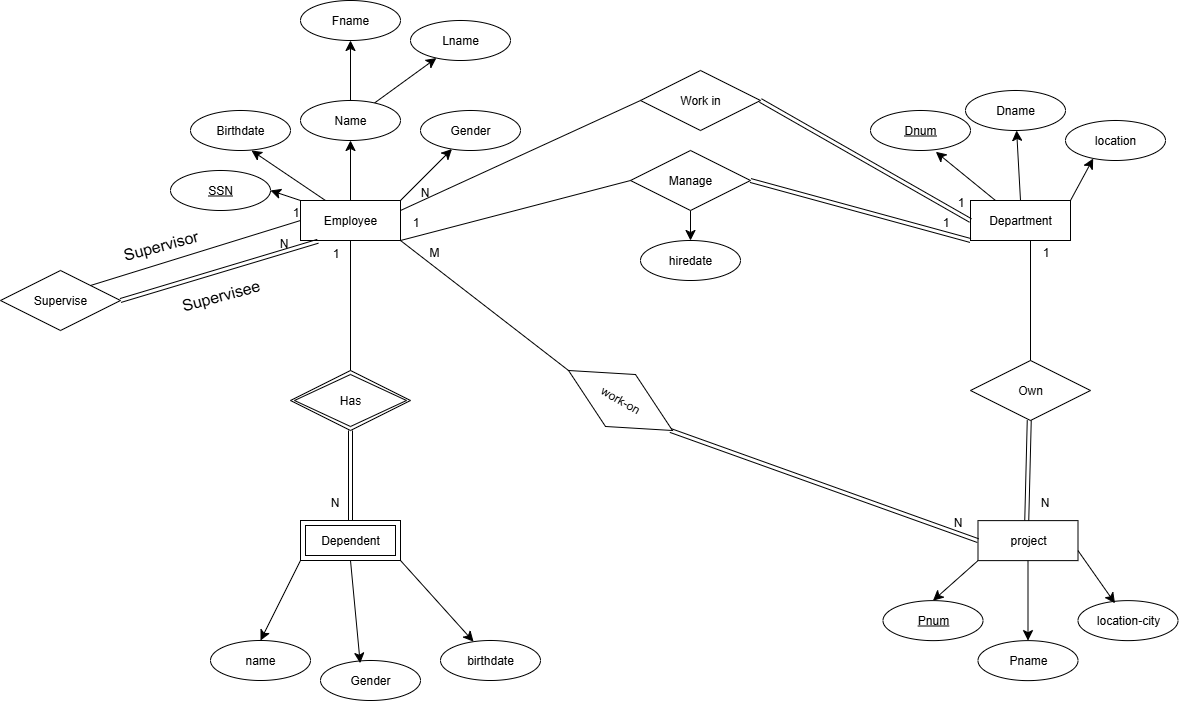

The diagram above was exported from draw.io. Its source (the exported page's mxGraphModel, read from the mxfile embedded in the PNG):
<mxGraphModel dx="1961" dy="485" grid="1" gridSize="10" guides="1" tooltips="1" connect="1" arrows="1" fold="1" page="1" pageScale="1" pageWidth="850" pageHeight="1100" math="0" shadow="0">
  <root>
    <mxCell id="0" />
    <mxCell id="1" parent="0" />
    <mxCell id="8WeW4ZTMZ6MquJKneGcD-20" style="edgeStyle=none;curved=1;rounded=0;orthogonalLoop=1;jettySize=auto;html=1;exitX=1;exitY=0;exitDx=0;exitDy=0;fontSize=12;startSize=8;endSize=8;" parent="1" source="8WeW4ZTMZ6MquJKneGcD-9" target="8WeW4ZTMZ6MquJKneGcD-13" edge="1">
      <mxGeometry relative="1" as="geometry" />
    </mxCell>
    <mxCell id="8WeW4ZTMZ6MquJKneGcD-21" style="edgeStyle=none;curved=1;rounded=0;orthogonalLoop=1;jettySize=auto;html=1;exitX=0;exitY=0;exitDx=0;exitDy=0;entryX=1;entryY=0.5;entryDx=0;entryDy=0;fontSize=12;startSize=8;endSize=8;" parent="1" source="8WeW4ZTMZ6MquJKneGcD-9" target="8WeW4ZTMZ6MquJKneGcD-11" edge="1">
      <mxGeometry relative="1" as="geometry" />
    </mxCell>
    <mxCell id="8WeW4ZTMZ6MquJKneGcD-23" style="edgeStyle=none;curved=1;rounded=0;orthogonalLoop=1;jettySize=auto;html=1;exitX=0.5;exitY=0;exitDx=0;exitDy=0;entryX=0.5;entryY=1;entryDx=0;entryDy=0;fontSize=12;startSize=8;endSize=8;" parent="1" source="8WeW4ZTMZ6MquJKneGcD-9" target="8WeW4ZTMZ6MquJKneGcD-15" edge="1">
      <mxGeometry relative="1" as="geometry" />
    </mxCell>
    <mxCell id="8WeW4ZTMZ6MquJKneGcD-9" value="Employee" style="whiteSpace=wrap;html=1;align=center;" parent="1" vertex="1">
      <mxGeometry x="-260" y="370" width="100" height="40" as="geometry" />
    </mxCell>
    <mxCell id="8WeW4ZTMZ6MquJKneGcD-11" value="SSN" style="ellipse;whiteSpace=wrap;html=1;align=center;fontStyle=4;" parent="1" vertex="1">
      <mxGeometry x="-390" y="340" width="100" height="40" as="geometry" />
    </mxCell>
    <mxCell id="8WeW4ZTMZ6MquJKneGcD-13" value="Gender" style="ellipse;whiteSpace=wrap;html=1;align=center;" parent="1" vertex="1">
      <mxGeometry x="-140" y="280" width="100" height="40" as="geometry" />
    </mxCell>
    <mxCell id="8WeW4ZTMZ6MquJKneGcD-14" value="Birthdate" style="ellipse;whiteSpace=wrap;html=1;align=center;" parent="1" vertex="1">
      <mxGeometry x="-370" y="280" width="100" height="40" as="geometry" />
    </mxCell>
    <mxCell id="8WeW4ZTMZ6MquJKneGcD-17" value="" style="edgeStyle=none;curved=1;rounded=0;orthogonalLoop=1;jettySize=auto;html=1;fontSize=12;startSize=8;endSize=8;" parent="1" source="8WeW4ZTMZ6MquJKneGcD-15" target="8WeW4ZTMZ6MquJKneGcD-16" edge="1">
      <mxGeometry relative="1" as="geometry" />
    </mxCell>
    <mxCell id="8WeW4ZTMZ6MquJKneGcD-19" value="" style="edgeStyle=none;curved=1;rounded=0;orthogonalLoop=1;jettySize=auto;html=1;fontSize=12;startSize=8;endSize=8;" parent="1" source="8WeW4ZTMZ6MquJKneGcD-15" target="8WeW4ZTMZ6MquJKneGcD-18" edge="1">
      <mxGeometry relative="1" as="geometry" />
    </mxCell>
    <mxCell id="8WeW4ZTMZ6MquJKneGcD-15" value="Name" style="ellipse;whiteSpace=wrap;html=1;align=center;" parent="1" vertex="1">
      <mxGeometry x="-260" y="270" width="100" height="40" as="geometry" />
    </mxCell>
    <mxCell id="8WeW4ZTMZ6MquJKneGcD-16" value="Fname" style="ellipse;whiteSpace=wrap;html=1;align=center;" parent="1" vertex="1">
      <mxGeometry x="-260" y="170" width="100" height="40" as="geometry" />
    </mxCell>
    <mxCell id="8WeW4ZTMZ6MquJKneGcD-18" value="Lname" style="ellipse;whiteSpace=wrap;html=1;align=center;" parent="1" vertex="1">
      <mxGeometry x="-150" y="190" width="100" height="40" as="geometry" />
    </mxCell>
    <mxCell id="8WeW4ZTMZ6MquJKneGcD-22" style="edgeStyle=none;curved=1;rounded=0;orthogonalLoop=1;jettySize=auto;html=1;exitX=0.25;exitY=0;exitDx=0;exitDy=0;entryX=0.61;entryY=1;entryDx=0;entryDy=0;entryPerimeter=0;fontSize=12;startSize=8;endSize=8;" parent="1" source="8WeW4ZTMZ6MquJKneGcD-9" target="8WeW4ZTMZ6MquJKneGcD-14" edge="1">
      <mxGeometry relative="1" as="geometry" />
    </mxCell>
    <mxCell id="8WeW4ZTMZ6MquJKneGcD-32" style="edgeStyle=none;curved=1;rounded=0;orthogonalLoop=1;jettySize=auto;html=1;exitX=0.5;exitY=0;exitDx=0;exitDy=0;fontSize=12;startSize=8;endSize=8;" parent="1" source="8WeW4ZTMZ6MquJKneGcD-24" target="8WeW4ZTMZ6MquJKneGcD-28" edge="1">
      <mxGeometry relative="1" as="geometry" />
    </mxCell>
    <mxCell id="8WeW4ZTMZ6MquJKneGcD-24" value="Department" style="whiteSpace=wrap;html=1;align=center;" parent="1" vertex="1">
      <mxGeometry x="410" y="370" width="100" height="40" as="geometry" />
    </mxCell>
    <mxCell id="8WeW4ZTMZ6MquJKneGcD-25" value="Dnum" style="ellipse;whiteSpace=wrap;html=1;align=center;fontStyle=4;" parent="1" vertex="1">
      <mxGeometry x="310" y="280" width="100" height="40" as="geometry" />
    </mxCell>
    <mxCell id="8WeW4ZTMZ6MquJKneGcD-27" value="hiredate" style="ellipse;whiteSpace=wrap;html=1;align=center;" parent="1" vertex="1">
      <mxGeometry x="80" y="410" width="100" height="40" as="geometry" />
    </mxCell>
    <mxCell id="8WeW4ZTMZ6MquJKneGcD-28" value="Dname" style="ellipse;whiteSpace=wrap;html=1;align=center;" parent="1" vertex="1">
      <mxGeometry x="405" y="260" width="100" height="40" as="geometry" />
    </mxCell>
    <mxCell id="8WeW4ZTMZ6MquJKneGcD-29" value="name" style="ellipse;whiteSpace=wrap;html=1;align=center;" parent="1" vertex="1">
      <mxGeometry x="-350" y="810" width="100" height="40" as="geometry" />
    </mxCell>
    <mxCell id="8WeW4ZTMZ6MquJKneGcD-30" value="location" style="ellipse;whiteSpace=wrap;html=1;align=center;" parent="1" vertex="1">
      <mxGeometry x="505" y="290" width="100" height="40" as="geometry" />
    </mxCell>
    <mxCell id="8WeW4ZTMZ6MquJKneGcD-31" style="edgeStyle=none;curved=1;rounded=0;orthogonalLoop=1;jettySize=auto;html=1;exitX=0.25;exitY=0;exitDx=0;exitDy=0;entryX=0.653;entryY=1.033;entryDx=0;entryDy=0;entryPerimeter=0;fontSize=12;startSize=8;endSize=8;" parent="1" source="8WeW4ZTMZ6MquJKneGcD-24" target="8WeW4ZTMZ6MquJKneGcD-25" edge="1">
      <mxGeometry relative="1" as="geometry" />
    </mxCell>
    <mxCell id="8WeW4ZTMZ6MquJKneGcD-33" style="edgeStyle=none;curved=1;rounded=0;orthogonalLoop=1;jettySize=auto;html=1;exitX=1;exitY=0;exitDx=0;exitDy=0;entryX=0.277;entryY=0.95;entryDx=0;entryDy=0;entryPerimeter=0;fontSize=12;startSize=8;endSize=8;" parent="1" source="8WeW4ZTMZ6MquJKneGcD-24" target="8WeW4ZTMZ6MquJKneGcD-30" edge="1">
      <mxGeometry relative="1" as="geometry" />
    </mxCell>
    <mxCell id="8WeW4ZTMZ6MquJKneGcD-53" style="edgeStyle=none;curved=1;rounded=0;orthogonalLoop=1;jettySize=auto;html=1;exitX=0.5;exitY=1;exitDx=0;exitDy=0;entryX=0.5;entryY=0;entryDx=0;entryDy=0;fontSize=12;startSize=8;endSize=8;" parent="1" source="8WeW4ZTMZ6MquJKneGcD-34" target="8WeW4ZTMZ6MquJKneGcD-27" edge="1">
      <mxGeometry relative="1" as="geometry" />
    </mxCell>
    <mxCell id="8WeW4ZTMZ6MquJKneGcD-34" value="Manage" style="shape=rhombus;perimeter=rhombusPerimeter;whiteSpace=wrap;html=1;align=center;" parent="1" vertex="1">
      <mxGeometry x="70" y="320" width="120" height="60" as="geometry" />
    </mxCell>
    <mxCell id="8WeW4ZTMZ6MquJKneGcD-35" value="Work in" style="shape=rhombus;perimeter=rhombusPerimeter;whiteSpace=wrap;html=1;align=center;" parent="1" vertex="1">
      <mxGeometry x="80" y="240" width="120" height="60" as="geometry" />
    </mxCell>
    <mxCell id="8WeW4ZTMZ6MquJKneGcD-45" value="" style="endArrow=none;html=1;rounded=0;fontSize=12;curved=1;entryX=0;entryY=0.5;entryDx=0;entryDy=0;shape=link;" parent="1" target="8WeW4ZTMZ6MquJKneGcD-24" edge="1">
      <mxGeometry relative="1" as="geometry">
        <mxPoint x="200" y="270" as="sourcePoint" />
        <mxPoint x="350" y="270" as="targetPoint" />
      </mxGeometry>
    </mxCell>
    <mxCell id="8WeW4ZTMZ6MquJKneGcD-46" value="1" style="resizable=0;html=1;whiteSpace=wrap;align=right;verticalAlign=bottom;" parent="8WeW4ZTMZ6MquJKneGcD-45" connectable="0" vertex="1">
      <mxGeometry x="1" relative="1" as="geometry">
        <mxPoint x="-5" y="-10" as="offset" />
      </mxGeometry>
    </mxCell>
    <mxCell id="8WeW4ZTMZ6MquJKneGcD-47" value="" style="endArrow=none;html=1;rounded=0;fontSize=12;startSize=8;endSize=8;curved=1;entryX=1;entryY=0.25;entryDx=0;entryDy=0;exitX=0;exitY=0.5;exitDx=0;exitDy=0;" parent="1" source="8WeW4ZTMZ6MquJKneGcD-35" target="8WeW4ZTMZ6MquJKneGcD-9" edge="1">
      <mxGeometry relative="1" as="geometry">
        <mxPoint x="-60" y="359.33" as="sourcePoint" />
        <mxPoint x="100" y="359.33" as="targetPoint" />
      </mxGeometry>
    </mxCell>
    <mxCell id="8WeW4ZTMZ6MquJKneGcD-48" value="N" style="resizable=0;html=1;whiteSpace=wrap;align=right;verticalAlign=bottom;" parent="8WeW4ZTMZ6MquJKneGcD-47" connectable="0" vertex="1">
      <mxGeometry x="1" relative="1" as="geometry">
        <mxPoint x="30" y="-10" as="offset" />
      </mxGeometry>
    </mxCell>
    <mxCell id="8WeW4ZTMZ6MquJKneGcD-49" value="" style="endArrow=none;html=1;rounded=0;fontSize=12;curved=1;exitX=1;exitY=0.5;exitDx=0;exitDy=0;entryX=0;entryY=1;entryDx=0;entryDy=0;shape=link;" parent="1" source="8WeW4ZTMZ6MquJKneGcD-34" target="8WeW4ZTMZ6MquJKneGcD-24" edge="1">
      <mxGeometry relative="1" as="geometry">
        <mxPoint x="230" y="480" as="sourcePoint" />
        <mxPoint x="390" y="480" as="targetPoint" />
      </mxGeometry>
    </mxCell>
    <mxCell id="8WeW4ZTMZ6MquJKneGcD-50" value="1" style="resizable=0;html=1;whiteSpace=wrap;align=right;verticalAlign=bottom;" parent="8WeW4ZTMZ6MquJKneGcD-49" connectable="0" vertex="1">
      <mxGeometry x="1" relative="1" as="geometry">
        <mxPoint x="-20" y="-10" as="offset" />
      </mxGeometry>
    </mxCell>
    <mxCell id="8WeW4ZTMZ6MquJKneGcD-51" value="" style="endArrow=none;html=1;rounded=0;fontSize=12;startSize=8;endSize=8;curved=1;exitX=0;exitY=0.5;exitDx=0;exitDy=0;entryX=1;entryY=1;entryDx=0;entryDy=0;" parent="1" source="8WeW4ZTMZ6MquJKneGcD-34" target="8WeW4ZTMZ6MquJKneGcD-9" edge="1">
      <mxGeometry relative="1" as="geometry">
        <mxPoint x="230" y="480" as="sourcePoint" />
        <mxPoint x="-90" y="480" as="targetPoint" />
      </mxGeometry>
    </mxCell>
    <mxCell id="8WeW4ZTMZ6MquJKneGcD-52" value="1" style="resizable=0;html=1;whiteSpace=wrap;align=right;verticalAlign=bottom;" parent="8WeW4ZTMZ6MquJKneGcD-51" connectable="0" vertex="1">
      <mxGeometry x="1" relative="1" as="geometry">
        <mxPoint x="20" y="-10" as="offset" />
      </mxGeometry>
    </mxCell>
    <mxCell id="8WeW4ZTMZ6MquJKneGcD-61" style="edgeStyle=none;curved=1;rounded=0;orthogonalLoop=1;jettySize=auto;html=1;exitX=0;exitY=1;exitDx=0;exitDy=0;entryX=0.5;entryY=0;entryDx=0;entryDy=0;fontSize=12;startSize=8;endSize=8;" parent="1" source="8WeW4ZTMZ6MquJKneGcD-55" target="8WeW4ZTMZ6MquJKneGcD-29" edge="1">
      <mxGeometry relative="1" as="geometry" />
    </mxCell>
    <mxCell id="8WeW4ZTMZ6MquJKneGcD-63" style="edgeStyle=none;curved=1;rounded=0;orthogonalLoop=1;jettySize=auto;html=1;exitX=1;exitY=1;exitDx=0;exitDy=0;fontSize=12;startSize=8;endSize=8;" parent="1" source="8WeW4ZTMZ6MquJKneGcD-55" target="8WeW4ZTMZ6MquJKneGcD-59" edge="1">
      <mxGeometry relative="1" as="geometry" />
    </mxCell>
    <mxCell id="8WeW4ZTMZ6MquJKneGcD-55" value="Dependent" style="shape=ext;margin=3;double=1;whiteSpace=wrap;html=1;align=center;" parent="1" vertex="1">
      <mxGeometry x="-260" y="690" width="100" height="40" as="geometry" />
    </mxCell>
    <mxCell id="8WeW4ZTMZ6MquJKneGcD-59" value="birthdate" style="ellipse;whiteSpace=wrap;html=1;align=center;" parent="1" vertex="1">
      <mxGeometry x="-120" y="810" width="100" height="40" as="geometry" />
    </mxCell>
    <mxCell id="8WeW4ZTMZ6MquJKneGcD-60" value="Gender" style="ellipse;whiteSpace=wrap;html=1;align=center;" parent="1" vertex="1">
      <mxGeometry x="-240" y="830" width="100" height="40" as="geometry" />
    </mxCell>
    <mxCell id="8WeW4ZTMZ6MquJKneGcD-62" style="edgeStyle=none;curved=1;rounded=0;orthogonalLoop=1;jettySize=auto;html=1;exitX=0.5;exitY=1;exitDx=0;exitDy=0;entryX=0.397;entryY=0.067;entryDx=0;entryDy=0;entryPerimeter=0;fontSize=12;startSize=8;endSize=8;" parent="1" source="8WeW4ZTMZ6MquJKneGcD-55" target="8WeW4ZTMZ6MquJKneGcD-60" edge="1">
      <mxGeometry relative="1" as="geometry" />
    </mxCell>
    <mxCell id="8WeW4ZTMZ6MquJKneGcD-64" value="Has" style="shape=rhombus;double=1;perimeter=rhombusPerimeter;whiteSpace=wrap;html=1;align=center;" parent="1" vertex="1">
      <mxGeometry x="-270" y="540" width="120" height="60" as="geometry" />
    </mxCell>
    <mxCell id="8WeW4ZTMZ6MquJKneGcD-65" value="" style="endArrow=none;html=1;rounded=0;fontSize=12;startSize=8;endSize=8;curved=1;exitX=0.5;exitY=0;exitDx=0;exitDy=0;entryX=0.5;entryY=1;entryDx=0;entryDy=0;" parent="1" source="8WeW4ZTMZ6MquJKneGcD-64" target="8WeW4ZTMZ6MquJKneGcD-9" edge="1">
      <mxGeometry relative="1" as="geometry">
        <mxPoint x="-300" y="490" as="sourcePoint" />
        <mxPoint x="-140" y="490" as="targetPoint" />
      </mxGeometry>
    </mxCell>
    <mxCell id="8WeW4ZTMZ6MquJKneGcD-66" value="1" style="resizable=0;html=1;whiteSpace=wrap;align=right;verticalAlign=bottom;" parent="8WeW4ZTMZ6MquJKneGcD-65" connectable="0" vertex="1">
      <mxGeometry x="1" relative="1" as="geometry">
        <mxPoint x="-10" y="21" as="offset" />
      </mxGeometry>
    </mxCell>
    <mxCell id="8WeW4ZTMZ6MquJKneGcD-68" value="" style="shape=link;html=1;rounded=0;fontSize=12;startSize=8;endSize=8;curved=1;exitX=0.5;exitY=1;exitDx=0;exitDy=0;entryX=0.5;entryY=0;entryDx=0;entryDy=0;" parent="1" source="8WeW4ZTMZ6MquJKneGcD-64" target="8WeW4ZTMZ6MquJKneGcD-55" edge="1">
      <mxGeometry relative="1" as="geometry">
        <mxPoint x="-230" y="660" as="sourcePoint" />
        <mxPoint x="-218" y="689" as="targetPoint" />
      </mxGeometry>
    </mxCell>
    <mxCell id="8WeW4ZTMZ6MquJKneGcD-69" value="N" style="resizable=0;html=1;whiteSpace=wrap;align=right;verticalAlign=bottom;" parent="8WeW4ZTMZ6MquJKneGcD-68" connectable="0" vertex="1">
      <mxGeometry x="1" relative="1" as="geometry">
        <mxPoint x="-10" y="-10" as="offset" />
      </mxGeometry>
    </mxCell>
    <mxCell id="8WeW4ZTMZ6MquJKneGcD-76" style="edgeStyle=none;curved=1;rounded=0;orthogonalLoop=1;jettySize=auto;html=1;exitX=0;exitY=1;exitDx=0;exitDy=0;entryX=0.5;entryY=0;entryDx=0;entryDy=0;fontSize=12;startSize=8;endSize=8;" parent="1" source="8WeW4ZTMZ6MquJKneGcD-70" target="8WeW4ZTMZ6MquJKneGcD-71" edge="1">
      <mxGeometry relative="1" as="geometry" />
    </mxCell>
    <mxCell id="8WeW4ZTMZ6MquJKneGcD-77" style="edgeStyle=none;curved=1;rounded=0;orthogonalLoop=1;jettySize=auto;html=1;exitX=0.5;exitY=1;exitDx=0;exitDy=0;entryX=0.5;entryY=0;entryDx=0;entryDy=0;fontSize=12;startSize=8;endSize=8;" parent="1" source="8WeW4ZTMZ6MquJKneGcD-70" target="8WeW4ZTMZ6MquJKneGcD-74" edge="1">
      <mxGeometry relative="1" as="geometry" />
    </mxCell>
    <mxCell id="8WeW4ZTMZ6MquJKneGcD-70" value="project" style="whiteSpace=wrap;html=1;align=center;" parent="1" vertex="1">
      <mxGeometry x="417.5" y="690.12" width="100" height="40" as="geometry" />
    </mxCell>
    <mxCell id="8WeW4ZTMZ6MquJKneGcD-71" value="Pnum" style="ellipse;whiteSpace=wrap;html=1;align=center;fontStyle=4;" parent="1" vertex="1">
      <mxGeometry x="322.5" y="770.12" width="100" height="40" as="geometry" />
    </mxCell>
    <mxCell id="8WeW4ZTMZ6MquJKneGcD-73" value="location-city" style="ellipse;whiteSpace=wrap;html=1;align=center;" parent="1" vertex="1">
      <mxGeometry x="517.5" y="770.12" width="100" height="40" as="geometry" />
    </mxCell>
    <mxCell id="8WeW4ZTMZ6MquJKneGcD-74" value="Pname" style="ellipse;whiteSpace=wrap;html=1;align=center;" parent="1" vertex="1">
      <mxGeometry x="417.5" y="810.12" width="100" height="40" as="geometry" />
    </mxCell>
    <mxCell id="8WeW4ZTMZ6MquJKneGcD-78" style="edgeStyle=none;curved=1;rounded=0;orthogonalLoop=1;jettySize=auto;html=1;exitX=1;exitY=0.75;exitDx=0;exitDy=0;entryX=0.37;entryY=0.067;entryDx=0;entryDy=0;entryPerimeter=0;fontSize=12;startSize=8;endSize=8;" parent="1" source="8WeW4ZTMZ6MquJKneGcD-70" target="8WeW4ZTMZ6MquJKneGcD-73" edge="1">
      <mxGeometry relative="1" as="geometry" />
    </mxCell>
    <mxCell id="8WeW4ZTMZ6MquJKneGcD-79" value="work-on" style="shape=rhombus;perimeter=rhombusPerimeter;whiteSpace=wrap;html=1;align=center;rotation=30;" parent="1" vertex="1">
      <mxGeometry y="540" width="120" height="60" as="geometry" />
    </mxCell>
    <mxCell id="8WeW4ZTMZ6MquJKneGcD-80" value="" style="shape=link;html=1;rounded=0;fontSize=12;startSize=8;endSize=8;curved=1;entryX=0;entryY=0.5;entryDx=0;entryDy=0;" parent="1" target="8WeW4ZTMZ6MquJKneGcD-70" edge="1">
      <mxGeometry relative="1" as="geometry">
        <mxPoint x="110" y="600" as="sourcePoint" />
        <mxPoint x="270" y="600" as="targetPoint" />
      </mxGeometry>
    </mxCell>
    <mxCell id="8WeW4ZTMZ6MquJKneGcD-81" value="N" style="resizable=0;html=1;whiteSpace=wrap;align=right;verticalAlign=bottom;" parent="8WeW4ZTMZ6MquJKneGcD-80" connectable="0" vertex="1">
      <mxGeometry x="1" relative="1" as="geometry">
        <mxPoint x="-15" y="-10" as="offset" />
      </mxGeometry>
    </mxCell>
    <mxCell id="8WeW4ZTMZ6MquJKneGcD-82" value="" style="endArrow=none;html=1;rounded=0;fontSize=12;startSize=8;endSize=8;curved=1;exitX=0;exitY=0.5;exitDx=0;exitDy=0;entryX=1;entryY=1;entryDx=0;entryDy=0;" parent="1" source="8WeW4ZTMZ6MquJKneGcD-79" target="8WeW4ZTMZ6MquJKneGcD-9" edge="1">
      <mxGeometry relative="1" as="geometry">
        <mxPoint x="-150" y="470" as="sourcePoint" />
        <mxPoint x="10" y="470" as="targetPoint" />
      </mxGeometry>
    </mxCell>
    <mxCell id="8WeW4ZTMZ6MquJKneGcD-83" value="M" style="resizable=0;html=1;whiteSpace=wrap;align=right;verticalAlign=bottom;" parent="8WeW4ZTMZ6MquJKneGcD-82" connectable="0" vertex="1">
      <mxGeometry x="1" relative="1" as="geometry">
        <mxPoint x="40" y="20" as="offset" />
      </mxGeometry>
    </mxCell>
    <mxCell id="8WeW4ZTMZ6MquJKneGcD-84" value="Own" style="shape=rhombus;perimeter=rhombusPerimeter;whiteSpace=wrap;html=1;align=center;" parent="1" vertex="1">
      <mxGeometry x="410" y="530" width="120" height="60" as="geometry" />
    </mxCell>
    <mxCell id="8WeW4ZTMZ6MquJKneGcD-85" value="" style="endArrow=none;html=1;rounded=0;fontSize=12;startSize=8;endSize=8;curved=1;exitX=0.5;exitY=0;exitDx=0;exitDy=0;" parent="1" source="8WeW4ZTMZ6MquJKneGcD-84" edge="1">
      <mxGeometry relative="1" as="geometry">
        <mxPoint x="460" y="530" as="sourcePoint" />
        <mxPoint x="470" y="410" as="targetPoint" />
      </mxGeometry>
    </mxCell>
    <mxCell id="8WeW4ZTMZ6MquJKneGcD-86" value="1" style="resizable=0;html=1;whiteSpace=wrap;align=right;verticalAlign=bottom;" parent="8WeW4ZTMZ6MquJKneGcD-85" connectable="0" vertex="1">
      <mxGeometry x="1" relative="1" as="geometry">
        <mxPoint x="20" y="20" as="offset" />
      </mxGeometry>
    </mxCell>
    <mxCell id="8WeW4ZTMZ6MquJKneGcD-87" value="" style="shape=link;html=1;rounded=0;fontSize=12;startSize=8;endSize=8;curved=1;exitX=0.5;exitY=1;exitDx=0;exitDy=0;entryX=0.5;entryY=0;entryDx=0;entryDy=0;" parent="1" edge="1">
      <mxGeometry relative="1" as="geometry">
        <mxPoint x="468.75" y="589.88" as="sourcePoint" />
        <mxPoint x="466.25" y="689.9999999999999" as="targetPoint" />
      </mxGeometry>
    </mxCell>
    <mxCell id="8WeW4ZTMZ6MquJKneGcD-88" value="N" style="resizable=0;html=1;whiteSpace=wrap;align=right;verticalAlign=bottom;" parent="8WeW4ZTMZ6MquJKneGcD-87" connectable="0" vertex="1">
      <mxGeometry x="1" relative="1" as="geometry">
        <mxPoint x="24" y="-10" as="offset" />
      </mxGeometry>
    </mxCell>
    <mxCell id="8WeW4ZTMZ6MquJKneGcD-89" value="Supervise" style="shape=rhombus;perimeter=rhombusPerimeter;whiteSpace=wrap;html=1;align=center;" parent="1" vertex="1">
      <mxGeometry x="-560" y="440" width="120" height="60" as="geometry" />
    </mxCell>
    <mxCell id="8WeW4ZTMZ6MquJKneGcD-90" value="" style="endArrow=none;html=1;rounded=0;fontSize=12;startSize=8;endSize=8;curved=1;exitX=1;exitY=0;exitDx=0;exitDy=0;entryX=0;entryY=0.5;entryDx=0;entryDy=0;" parent="1" source="8WeW4ZTMZ6MquJKneGcD-89" target="8WeW4ZTMZ6MquJKneGcD-9" edge="1">
      <mxGeometry relative="1" as="geometry">
        <mxPoint x="-420" y="400" as="sourcePoint" />
        <mxPoint x="-260" y="400" as="targetPoint" />
      </mxGeometry>
    </mxCell>
    <mxCell id="8WeW4ZTMZ6MquJKneGcD-91" value="1" style="resizable=0;html=1;whiteSpace=wrap;align=right;verticalAlign=bottom;" parent="8WeW4ZTMZ6MquJKneGcD-90" connectable="0" vertex="1">
      <mxGeometry x="1" relative="1" as="geometry" />
    </mxCell>
    <mxCell id="8WeW4ZTMZ6MquJKneGcD-92" value="Supervisor" style="text;html=1;align=center;verticalAlign=middle;resizable=0;points=[];autosize=1;strokeColor=none;fillColor=none;fontSize=16;rotation=-15;" parent="1" vertex="1">
      <mxGeometry x="-450" y="400" width="100" height="30" as="geometry" />
    </mxCell>
    <mxCell id="8WeW4ZTMZ6MquJKneGcD-93" value="" style="shape=link;html=1;rounded=0;fontSize=12;startSize=8;endSize=8;curved=1;entryX=0.173;entryY=1.02;entryDx=0;entryDy=0;exitX=1;exitY=0.5;exitDx=0;exitDy=0;entryPerimeter=0;" parent="1" source="8WeW4ZTMZ6MquJKneGcD-89" target="8WeW4ZTMZ6MquJKneGcD-9" edge="1">
      <mxGeometry relative="1" as="geometry">
        <mxPoint x="-460" y="500" as="sourcePoint" />
        <mxPoint x="-300" y="500" as="targetPoint" />
      </mxGeometry>
    </mxCell>
    <mxCell id="8WeW4ZTMZ6MquJKneGcD-94" value="N" style="resizable=0;html=1;whiteSpace=wrap;align=right;verticalAlign=bottom;" parent="8WeW4ZTMZ6MquJKneGcD-93" connectable="0" vertex="1">
      <mxGeometry x="1" relative="1" as="geometry">
        <mxPoint x="-28" y="10" as="offset" />
      </mxGeometry>
    </mxCell>
    <mxCell id="8WeW4ZTMZ6MquJKneGcD-95" value="Supervisee" style="text;html=1;align=center;verticalAlign=middle;resizable=0;points=[];autosize=1;strokeColor=none;fillColor=none;fontSize=16;rotation=-15;" parent="1" vertex="1">
      <mxGeometry x="-390" y="450" width="100" height="30" as="geometry" />
    </mxCell>
  </root>
</mxGraphModel>